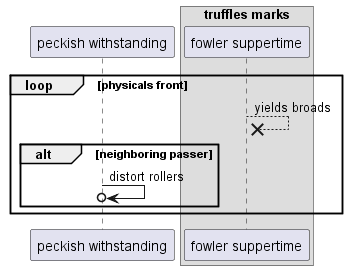

The diagram above was rendered by PlantUML. Its source (embedded in the PNG):
@startuml
participant "peckish withstanding" as 0
box "truffles marks"
participant "fowler suppertime" as 1
end box
loop physicals front
1 -->x 1: yields broads
alt neighboring passer
0 ->o 0: distort rollers
end
end
@enduml